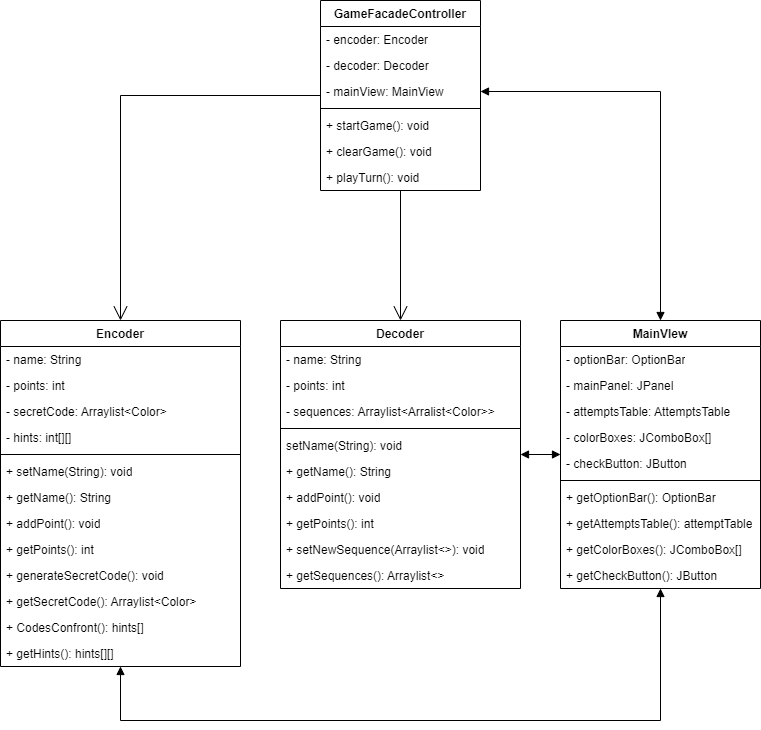

The diagram above was exported from draw.io. Its source (the exported page's mxGraphModel, read from the mxfile embedded in the PNG):
<mxGraphModel dx="1434" dy="836" grid="1" gridSize="10" guides="1" tooltips="1" connect="1" arrows="1" fold="1" page="1" pageScale="1" pageWidth="850" pageHeight="1100" math="0" shadow="0">
  <root>
    <mxCell id="0" />
    <mxCell id="1" parent="0" />
    <mxCell id="PuyfrP7k16_YGsBD-wpn-1" value="Encoder" style="swimlane;fontStyle=1;align=center;verticalAlign=top;childLayout=stackLayout;horizontal=1;startSize=26;horizontalStack=0;resizeParent=1;resizeParentMax=0;resizeLast=0;collapsible=1;marginBottom=0;whiteSpace=wrap;html=1;" vertex="1" parent="1">
      <mxGeometry x="40" y="520" width="240" height="346" as="geometry" />
    </mxCell>
    <mxCell id="PuyfrP7k16_YGsBD-wpn-2" value="- name: String" style="text;strokeColor=none;fillColor=none;align=left;verticalAlign=top;spacingLeft=4;spacingRight=4;overflow=hidden;rotatable=0;points=[[0,0.5],[1,0.5]];portConstraint=eastwest;whiteSpace=wrap;html=1;" vertex="1" parent="PuyfrP7k16_YGsBD-wpn-1">
      <mxGeometry y="26" width="240" height="26" as="geometry" />
    </mxCell>
    <mxCell id="PuyfrP7k16_YGsBD-wpn-5" value="- points: int" style="text;strokeColor=none;fillColor=none;align=left;verticalAlign=top;spacingLeft=4;spacingRight=4;overflow=hidden;rotatable=0;points=[[0,0.5],[1,0.5]];portConstraint=eastwest;whiteSpace=wrap;html=1;" vertex="1" parent="PuyfrP7k16_YGsBD-wpn-1">
      <mxGeometry y="52" width="240" height="26" as="geometry" />
    </mxCell>
    <mxCell id="PuyfrP7k16_YGsBD-wpn-6" value="- secretCode: Arraylist&amp;lt;Color&amp;gt;" style="text;strokeColor=none;fillColor=none;align=left;verticalAlign=top;spacingLeft=4;spacingRight=4;overflow=hidden;rotatable=0;points=[[0,0.5],[1,0.5]];portConstraint=eastwest;whiteSpace=wrap;html=1;" vertex="1" parent="PuyfrP7k16_YGsBD-wpn-1">
      <mxGeometry y="78" width="240" height="26" as="geometry" />
    </mxCell>
    <mxCell id="PuyfrP7k16_YGsBD-wpn-27" value="- hints: int[][]" style="text;strokeColor=none;fillColor=none;align=left;verticalAlign=top;spacingLeft=4;spacingRight=4;overflow=hidden;rotatable=0;points=[[0,0.5],[1,0.5]];portConstraint=eastwest;whiteSpace=wrap;html=1;" vertex="1" parent="PuyfrP7k16_YGsBD-wpn-1">
      <mxGeometry y="104" width="240" height="26" as="geometry" />
    </mxCell>
    <mxCell id="PuyfrP7k16_YGsBD-wpn-3" value="" style="line;strokeWidth=1;fillColor=none;align=left;verticalAlign=middle;spacingTop=-1;spacingLeft=3;spacingRight=3;rotatable=0;labelPosition=right;points=[];portConstraint=eastwest;strokeColor=inherit;" vertex="1" parent="PuyfrP7k16_YGsBD-wpn-1">
      <mxGeometry y="130" width="240" height="8" as="geometry" />
    </mxCell>
    <mxCell id="PuyfrP7k16_YGsBD-wpn-4" value="+ setName(String): void" style="text;strokeColor=none;fillColor=none;align=left;verticalAlign=top;spacingLeft=4;spacingRight=4;overflow=hidden;rotatable=0;points=[[0,0.5],[1,0.5]];portConstraint=eastwest;whiteSpace=wrap;html=1;" vertex="1" parent="PuyfrP7k16_YGsBD-wpn-1">
      <mxGeometry y="138" width="240" height="26" as="geometry" />
    </mxCell>
    <mxCell id="PuyfrP7k16_YGsBD-wpn-7" value="+ getName(): String" style="text;strokeColor=none;fillColor=none;align=left;verticalAlign=top;spacingLeft=4;spacingRight=4;overflow=hidden;rotatable=0;points=[[0,0.5],[1,0.5]];portConstraint=eastwest;whiteSpace=wrap;html=1;" vertex="1" parent="PuyfrP7k16_YGsBD-wpn-1">
      <mxGeometry y="164" width="240" height="26" as="geometry" />
    </mxCell>
    <mxCell id="PuyfrP7k16_YGsBD-wpn-8" value="+ addPoint(): void" style="text;strokeColor=none;fillColor=none;align=left;verticalAlign=top;spacingLeft=4;spacingRight=4;overflow=hidden;rotatable=0;points=[[0,0.5],[1,0.5]];portConstraint=eastwest;whiteSpace=wrap;html=1;" vertex="1" parent="PuyfrP7k16_YGsBD-wpn-1">
      <mxGeometry y="190" width="240" height="26" as="geometry" />
    </mxCell>
    <mxCell id="PuyfrP7k16_YGsBD-wpn-9" value="+ getPoints(): int" style="text;strokeColor=none;fillColor=none;align=left;verticalAlign=top;spacingLeft=4;spacingRight=4;overflow=hidden;rotatable=0;points=[[0,0.5],[1,0.5]];portConstraint=eastwest;whiteSpace=wrap;html=1;" vertex="1" parent="PuyfrP7k16_YGsBD-wpn-1">
      <mxGeometry y="216" width="240" height="26" as="geometry" />
    </mxCell>
    <mxCell id="PuyfrP7k16_YGsBD-wpn-10" value="+ generateSecretCode(): void" style="text;strokeColor=none;fillColor=none;align=left;verticalAlign=top;spacingLeft=4;spacingRight=4;overflow=hidden;rotatable=0;points=[[0,0.5],[1,0.5]];portConstraint=eastwest;whiteSpace=wrap;html=1;" vertex="1" parent="PuyfrP7k16_YGsBD-wpn-1">
      <mxGeometry y="242" width="240" height="26" as="geometry" />
    </mxCell>
    <mxCell id="PuyfrP7k16_YGsBD-wpn-11" value="+ getSecretCode(): Arraylist&amp;lt;Color&amp;gt;" style="text;strokeColor=none;fillColor=none;align=left;verticalAlign=top;spacingLeft=4;spacingRight=4;overflow=hidden;rotatable=0;points=[[0,0.5],[1,0.5]];portConstraint=eastwest;whiteSpace=wrap;html=1;" vertex="1" parent="PuyfrP7k16_YGsBD-wpn-1">
      <mxGeometry y="268" width="240" height="26" as="geometry" />
    </mxCell>
    <mxCell id="PuyfrP7k16_YGsBD-wpn-28" value="+ CodesConfront(): hints[]" style="text;strokeColor=none;fillColor=none;align=left;verticalAlign=top;spacingLeft=4;spacingRight=4;overflow=hidden;rotatable=0;points=[[0,0.5],[1,0.5]];portConstraint=eastwest;whiteSpace=wrap;html=1;" vertex="1" parent="PuyfrP7k16_YGsBD-wpn-1">
      <mxGeometry y="294" width="240" height="26" as="geometry" />
    </mxCell>
    <mxCell id="PuyfrP7k16_YGsBD-wpn-29" value="+ getHints(): hints[][]" style="text;strokeColor=none;fillColor=none;align=left;verticalAlign=top;spacingLeft=4;spacingRight=4;overflow=hidden;rotatable=0;points=[[0,0.5],[1,0.5]];portConstraint=eastwest;whiteSpace=wrap;html=1;" vertex="1" parent="PuyfrP7k16_YGsBD-wpn-1">
      <mxGeometry y="320" width="240" height="26" as="geometry" />
    </mxCell>
    <mxCell id="PuyfrP7k16_YGsBD-wpn-12" value="Decoder" style="swimlane;fontStyle=1;align=center;verticalAlign=top;childLayout=stackLayout;horizontal=1;startSize=26;horizontalStack=0;resizeParent=1;resizeParentMax=0;resizeLast=0;collapsible=1;marginBottom=0;whiteSpace=wrap;html=1;" vertex="1" parent="1">
      <mxGeometry x="320" y="520" width="240" height="268" as="geometry" />
    </mxCell>
    <mxCell id="PuyfrP7k16_YGsBD-wpn-13" value="- name: String" style="text;strokeColor=none;fillColor=none;align=left;verticalAlign=top;spacingLeft=4;spacingRight=4;overflow=hidden;rotatable=0;points=[[0,0.5],[1,0.5]];portConstraint=eastwest;whiteSpace=wrap;html=1;" vertex="1" parent="PuyfrP7k16_YGsBD-wpn-12">
      <mxGeometry y="26" width="240" height="26" as="geometry" />
    </mxCell>
    <mxCell id="PuyfrP7k16_YGsBD-wpn-16" value="- points: int" style="text;strokeColor=none;fillColor=none;align=left;verticalAlign=top;spacingLeft=4;spacingRight=4;overflow=hidden;rotatable=0;points=[[0,0.5],[1,0.5]];portConstraint=eastwest;whiteSpace=wrap;html=1;" vertex="1" parent="PuyfrP7k16_YGsBD-wpn-12">
      <mxGeometry y="52" width="240" height="26" as="geometry" />
    </mxCell>
    <mxCell id="PuyfrP7k16_YGsBD-wpn-17" value="- sequences: Arraylist&amp;lt;Arralist&amp;lt;Color&amp;gt;&amp;gt;" style="text;strokeColor=none;fillColor=none;align=left;verticalAlign=top;spacingLeft=4;spacingRight=4;overflow=hidden;rotatable=0;points=[[0,0.5],[1,0.5]];portConstraint=eastwest;whiteSpace=wrap;html=1;" vertex="1" parent="PuyfrP7k16_YGsBD-wpn-12">
      <mxGeometry y="78" width="240" height="26" as="geometry" />
    </mxCell>
    <mxCell id="PuyfrP7k16_YGsBD-wpn-14" value="" style="line;strokeWidth=1;fillColor=none;align=left;verticalAlign=middle;spacingTop=-1;spacingLeft=3;spacingRight=3;rotatable=0;labelPosition=right;points=[];portConstraint=eastwest;strokeColor=inherit;" vertex="1" parent="PuyfrP7k16_YGsBD-wpn-12">
      <mxGeometry y="104" width="240" height="8" as="geometry" />
    </mxCell>
    <mxCell id="PuyfrP7k16_YGsBD-wpn-15" value="setName(String): void" style="text;strokeColor=none;fillColor=none;align=left;verticalAlign=top;spacingLeft=4;spacingRight=4;overflow=hidden;rotatable=0;points=[[0,0.5],[1,0.5]];portConstraint=eastwest;whiteSpace=wrap;html=1;" vertex="1" parent="PuyfrP7k16_YGsBD-wpn-12">
      <mxGeometry y="112" width="240" height="26" as="geometry" />
    </mxCell>
    <mxCell id="PuyfrP7k16_YGsBD-wpn-18" value="+ getName(): String" style="text;strokeColor=none;fillColor=none;align=left;verticalAlign=top;spacingLeft=4;spacingRight=4;overflow=hidden;rotatable=0;points=[[0,0.5],[1,0.5]];portConstraint=eastwest;whiteSpace=wrap;html=1;" vertex="1" parent="PuyfrP7k16_YGsBD-wpn-12">
      <mxGeometry y="138" width="240" height="26" as="geometry" />
    </mxCell>
    <mxCell id="PuyfrP7k16_YGsBD-wpn-19" value="+ addPoint(): void" style="text;strokeColor=none;fillColor=none;align=left;verticalAlign=top;spacingLeft=4;spacingRight=4;overflow=hidden;rotatable=0;points=[[0,0.5],[1,0.5]];portConstraint=eastwest;whiteSpace=wrap;html=1;" vertex="1" parent="PuyfrP7k16_YGsBD-wpn-12">
      <mxGeometry y="164" width="240" height="26" as="geometry" />
    </mxCell>
    <mxCell id="PuyfrP7k16_YGsBD-wpn-20" value="+ getPoints(): int" style="text;strokeColor=none;fillColor=none;align=left;verticalAlign=top;spacingLeft=4;spacingRight=4;overflow=hidden;rotatable=0;points=[[0,0.5],[1,0.5]];portConstraint=eastwest;whiteSpace=wrap;html=1;" vertex="1" parent="PuyfrP7k16_YGsBD-wpn-12">
      <mxGeometry y="190" width="240" height="26" as="geometry" />
    </mxCell>
    <mxCell id="PuyfrP7k16_YGsBD-wpn-21" value="+ setNewSequence(Arraylist&amp;lt;&amp;gt;): void" style="text;strokeColor=none;fillColor=none;align=left;verticalAlign=top;spacingLeft=4;spacingRight=4;overflow=hidden;rotatable=0;points=[[0,0.5],[1,0.5]];portConstraint=eastwest;whiteSpace=wrap;html=1;" vertex="1" parent="PuyfrP7k16_YGsBD-wpn-12">
      <mxGeometry y="216" width="240" height="26" as="geometry" />
    </mxCell>
    <mxCell id="PuyfrP7k16_YGsBD-wpn-22" value="+ getSequences(): Arraylist&amp;lt;&amp;gt;" style="text;strokeColor=none;fillColor=none;align=left;verticalAlign=top;spacingLeft=4;spacingRight=4;overflow=hidden;rotatable=0;points=[[0,0.5],[1,0.5]];portConstraint=eastwest;whiteSpace=wrap;html=1;" vertex="1" parent="PuyfrP7k16_YGsBD-wpn-12">
      <mxGeometry y="242" width="240" height="26" as="geometry" />
    </mxCell>
    <mxCell id="PuyfrP7k16_YGsBD-wpn-30" value="MainVIew" style="swimlane;fontStyle=1;align=center;verticalAlign=top;childLayout=stackLayout;horizontal=1;startSize=26;horizontalStack=0;resizeParent=1;resizeParentMax=0;resizeLast=0;collapsible=1;marginBottom=0;whiteSpace=wrap;html=1;" vertex="1" parent="1">
      <mxGeometry x="600" y="520" width="200" height="268" as="geometry" />
    </mxCell>
    <mxCell id="PuyfrP7k16_YGsBD-wpn-31" value="- optionBar: OptionBar" style="text;strokeColor=none;fillColor=none;align=left;verticalAlign=top;spacingLeft=4;spacingRight=4;overflow=hidden;rotatable=0;points=[[0,0.5],[1,0.5]];portConstraint=eastwest;whiteSpace=wrap;html=1;" vertex="1" parent="PuyfrP7k16_YGsBD-wpn-30">
      <mxGeometry y="26" width="200" height="26" as="geometry" />
    </mxCell>
    <mxCell id="PuyfrP7k16_YGsBD-wpn-34" value="- mainPanel: JPanel" style="text;strokeColor=none;fillColor=none;align=left;verticalAlign=top;spacingLeft=4;spacingRight=4;overflow=hidden;rotatable=0;points=[[0,0.5],[1,0.5]];portConstraint=eastwest;whiteSpace=wrap;html=1;" vertex="1" parent="PuyfrP7k16_YGsBD-wpn-30">
      <mxGeometry y="52" width="200" height="26" as="geometry" />
    </mxCell>
    <mxCell id="PuyfrP7k16_YGsBD-wpn-35" value="- attemptsTable: AttemptsTable" style="text;strokeColor=none;fillColor=none;align=left;verticalAlign=top;spacingLeft=4;spacingRight=4;overflow=hidden;rotatable=0;points=[[0,0.5],[1,0.5]];portConstraint=eastwest;whiteSpace=wrap;html=1;" vertex="1" parent="PuyfrP7k16_YGsBD-wpn-30">
      <mxGeometry y="78" width="200" height="26" as="geometry" />
    </mxCell>
    <mxCell id="PuyfrP7k16_YGsBD-wpn-36" value="- colorBoxes: JComboBox[]" style="text;strokeColor=none;fillColor=none;align=left;verticalAlign=top;spacingLeft=4;spacingRight=4;overflow=hidden;rotatable=0;points=[[0,0.5],[1,0.5]];portConstraint=eastwest;whiteSpace=wrap;html=1;" vertex="1" parent="PuyfrP7k16_YGsBD-wpn-30">
      <mxGeometry y="104" width="200" height="26" as="geometry" />
    </mxCell>
    <mxCell id="uEnnBz0exDUILRv8GB2c-1" value="- checkButton: JButton" style="text;strokeColor=none;fillColor=none;align=left;verticalAlign=top;spacingLeft=4;spacingRight=4;overflow=hidden;rotatable=0;points=[[0,0.5],[1,0.5]];portConstraint=eastwest;whiteSpace=wrap;html=1;" vertex="1" parent="PuyfrP7k16_YGsBD-wpn-30">
      <mxGeometry y="130" width="200" height="26" as="geometry" />
    </mxCell>
    <mxCell id="PuyfrP7k16_YGsBD-wpn-32" value="" style="line;strokeWidth=1;fillColor=none;align=left;verticalAlign=middle;spacingTop=-1;spacingLeft=3;spacingRight=3;rotatable=0;labelPosition=right;points=[];portConstraint=eastwest;strokeColor=inherit;" vertex="1" parent="PuyfrP7k16_YGsBD-wpn-30">
      <mxGeometry y="156" width="200" height="8" as="geometry" />
    </mxCell>
    <mxCell id="PuyfrP7k16_YGsBD-wpn-33" value="+ getOptionBar(): OptionBar" style="text;strokeColor=none;fillColor=none;align=left;verticalAlign=top;spacingLeft=4;spacingRight=4;overflow=hidden;rotatable=0;points=[[0,0.5],[1,0.5]];portConstraint=eastwest;whiteSpace=wrap;html=1;" vertex="1" parent="PuyfrP7k16_YGsBD-wpn-30">
      <mxGeometry y="164" width="200" height="26" as="geometry" />
    </mxCell>
    <mxCell id="uEnnBz0exDUILRv8GB2c-2" value="+ getAttemptsTable(): attemptTable" style="text;strokeColor=none;fillColor=none;align=left;verticalAlign=top;spacingLeft=4;spacingRight=4;overflow=hidden;rotatable=0;points=[[0,0.5],[1,0.5]];portConstraint=eastwest;whiteSpace=wrap;html=1;" vertex="1" parent="PuyfrP7k16_YGsBD-wpn-30">
      <mxGeometry y="190" width="200" height="26" as="geometry" />
    </mxCell>
    <mxCell id="uEnnBz0exDUILRv8GB2c-3" value="+ getColorBoxes(): JComboBox[]" style="text;strokeColor=none;fillColor=none;align=left;verticalAlign=top;spacingLeft=4;spacingRight=4;overflow=hidden;rotatable=0;points=[[0,0.5],[1,0.5]];portConstraint=eastwest;whiteSpace=wrap;html=1;" vertex="1" parent="PuyfrP7k16_YGsBD-wpn-30">
      <mxGeometry y="216" width="200" height="26" as="geometry" />
    </mxCell>
    <mxCell id="uEnnBz0exDUILRv8GB2c-4" value="+ getCheckButton(): JButton" style="text;strokeColor=none;fillColor=none;align=left;verticalAlign=top;spacingLeft=4;spacingRight=4;overflow=hidden;rotatable=0;points=[[0,0.5],[1,0.5]];portConstraint=eastwest;whiteSpace=wrap;html=1;" vertex="1" parent="PuyfrP7k16_YGsBD-wpn-30">
      <mxGeometry y="242" width="200" height="26" as="geometry" />
    </mxCell>
    <mxCell id="uEnnBz0exDUILRv8GB2c-5" value="GameFacadeController" style="swimlane;fontStyle=1;align=center;verticalAlign=top;childLayout=stackLayout;horizontal=1;startSize=26;horizontalStack=0;resizeParent=1;resizeParentMax=0;resizeLast=0;collapsible=1;marginBottom=0;whiteSpace=wrap;html=1;" vertex="1" parent="1">
      <mxGeometry x="360" y="200" width="160" height="190" as="geometry" />
    </mxCell>
    <mxCell id="uEnnBz0exDUILRv8GB2c-6" value="- encoder: Encoder" style="text;strokeColor=none;fillColor=none;align=left;verticalAlign=top;spacingLeft=4;spacingRight=4;overflow=hidden;rotatable=0;points=[[0,0.5],[1,0.5]];portConstraint=eastwest;whiteSpace=wrap;html=1;" vertex="1" parent="uEnnBz0exDUILRv8GB2c-5">
      <mxGeometry y="26" width="160" height="26" as="geometry" />
    </mxCell>
    <mxCell id="uEnnBz0exDUILRv8GB2c-9" value="- decoder: Decoder" style="text;strokeColor=none;fillColor=none;align=left;verticalAlign=top;spacingLeft=4;spacingRight=4;overflow=hidden;rotatable=0;points=[[0,0.5],[1,0.5]];portConstraint=eastwest;whiteSpace=wrap;html=1;" vertex="1" parent="uEnnBz0exDUILRv8GB2c-5">
      <mxGeometry y="52" width="160" height="26" as="geometry" />
    </mxCell>
    <mxCell id="uEnnBz0exDUILRv8GB2c-10" value="- mainView: MainView" style="text;strokeColor=none;fillColor=none;align=left;verticalAlign=top;spacingLeft=4;spacingRight=4;overflow=hidden;rotatable=0;points=[[0,0.5],[1,0.5]];portConstraint=eastwest;whiteSpace=wrap;html=1;" vertex="1" parent="uEnnBz0exDUILRv8GB2c-5">
      <mxGeometry y="78" width="160" height="26" as="geometry" />
    </mxCell>
    <mxCell id="uEnnBz0exDUILRv8GB2c-7" value="" style="line;strokeWidth=1;fillColor=none;align=left;verticalAlign=middle;spacingTop=-1;spacingLeft=3;spacingRight=3;rotatable=0;labelPosition=right;points=[];portConstraint=eastwest;strokeColor=inherit;" vertex="1" parent="uEnnBz0exDUILRv8GB2c-5">
      <mxGeometry y="104" width="160" height="8" as="geometry" />
    </mxCell>
    <mxCell id="uEnnBz0exDUILRv8GB2c-8" value="+ startGame(): void" style="text;strokeColor=none;fillColor=none;align=left;verticalAlign=top;spacingLeft=4;spacingRight=4;overflow=hidden;rotatable=0;points=[[0,0.5],[1,0.5]];portConstraint=eastwest;whiteSpace=wrap;html=1;" vertex="1" parent="uEnnBz0exDUILRv8GB2c-5">
      <mxGeometry y="112" width="160" height="26" as="geometry" />
    </mxCell>
    <mxCell id="uEnnBz0exDUILRv8GB2c-11" value="+ clearGame(): void" style="text;strokeColor=none;fillColor=none;align=left;verticalAlign=top;spacingLeft=4;spacingRight=4;overflow=hidden;rotatable=0;points=[[0,0.5],[1,0.5]];portConstraint=eastwest;whiteSpace=wrap;html=1;" vertex="1" parent="uEnnBz0exDUILRv8GB2c-5">
      <mxGeometry y="138" width="160" height="26" as="geometry" />
    </mxCell>
    <mxCell id="uEnnBz0exDUILRv8GB2c-12" value="+ playTurn(): void" style="text;strokeColor=none;fillColor=none;align=left;verticalAlign=top;spacingLeft=4;spacingRight=4;overflow=hidden;rotatable=0;points=[[0,0.5],[1,0.5]];portConstraint=eastwest;whiteSpace=wrap;html=1;" vertex="1" parent="uEnnBz0exDUILRv8GB2c-5">
      <mxGeometry y="164" width="160" height="26" as="geometry" />
    </mxCell>
    <mxCell id="uEnnBz0exDUILRv8GB2c-14" value="" style="endArrow=block;startArrow=block;endFill=1;startFill=1;html=1;rounded=0;entryX=0.5;entryY=0;entryDx=0;entryDy=0;exitX=1;exitY=0.5;exitDx=0;exitDy=0;" edge="1" parent="1" source="uEnnBz0exDUILRv8GB2c-10" target="PuyfrP7k16_YGsBD-wpn-30">
      <mxGeometry width="160" relative="1" as="geometry">
        <mxPoint x="340" y="410" as="sourcePoint" />
        <mxPoint x="500" y="410" as="targetPoint" />
        <Array as="points">
          <mxPoint x="700" y="291" />
        </Array>
      </mxGeometry>
    </mxCell>
    <mxCell id="uEnnBz0exDUILRv8GB2c-15" value="" style="endArrow=open;endFill=1;endSize=12;html=1;rounded=0;entryX=0.5;entryY=0;entryDx=0;entryDy=0;" edge="1" parent="1" source="uEnnBz0exDUILRv8GB2c-5" target="PuyfrP7k16_YGsBD-wpn-12">
      <mxGeometry width="160" relative="1" as="geometry">
        <mxPoint x="300" y="480" as="sourcePoint" />
        <mxPoint x="460" y="480" as="targetPoint" />
      </mxGeometry>
    </mxCell>
    <mxCell id="uEnnBz0exDUILRv8GB2c-16" value="" style="endArrow=open;endFill=1;endSize=12;html=1;rounded=0;entryX=0.5;entryY=0;entryDx=0;entryDy=0;" edge="1" parent="1" source="uEnnBz0exDUILRv8GB2c-5" target="PuyfrP7k16_YGsBD-wpn-1">
      <mxGeometry width="160" relative="1" as="geometry">
        <mxPoint x="300" y="480" as="sourcePoint" />
        <mxPoint x="460" y="480" as="targetPoint" />
        <Array as="points">
          <mxPoint x="160" y="295" />
        </Array>
      </mxGeometry>
    </mxCell>
    <mxCell id="uEnnBz0exDUILRv8GB2c-17" value="" style="endArrow=block;startArrow=block;endFill=1;startFill=1;html=1;rounded=0;" edge="1" parent="1" source="PuyfrP7k16_YGsBD-wpn-12" target="PuyfrP7k16_YGsBD-wpn-30">
      <mxGeometry width="160" relative="1" as="geometry">
        <mxPoint x="390" y="670" as="sourcePoint" />
        <mxPoint x="550" y="670" as="targetPoint" />
      </mxGeometry>
    </mxCell>
    <mxCell id="uEnnBz0exDUILRv8GB2c-18" value="" style="endArrow=block;startArrow=block;endFill=1;startFill=1;html=1;rounded=0;" edge="1" parent="1" source="PuyfrP7k16_YGsBD-wpn-1" target="PuyfrP7k16_YGsBD-wpn-30">
      <mxGeometry width="160" relative="1" as="geometry">
        <mxPoint x="390" y="670" as="sourcePoint" />
        <mxPoint x="550" y="670" as="targetPoint" />
        <Array as="points">
          <mxPoint x="160" y="920" />
          <mxPoint x="700" y="920" />
        </Array>
      </mxGeometry>
    </mxCell>
  </root>
</mxGraphModel>